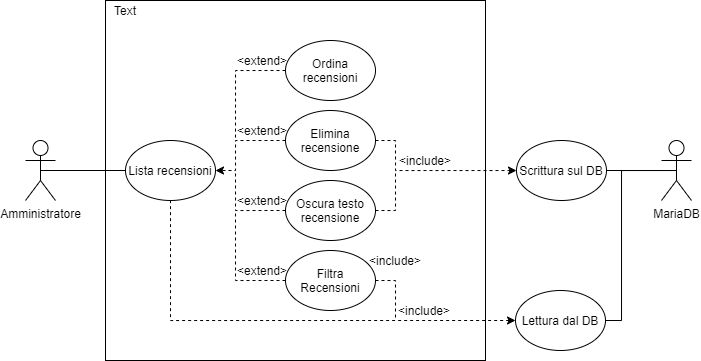

The diagram above was exported from draw.io. Its source (the exported page's mxGraphModel, read from the mxfile embedded in the PNG):
<mxGraphModel dx="749" dy="1383" grid="1" gridSize="10" guides="1" tooltips="1" connect="1" arrows="1" fold="1" page="1" pageScale="1" pageWidth="1169" pageHeight="827" math="0" shadow="0">
  <root>
    <mxCell id="0" />
    <mxCell id="1" parent="0" />
    <mxCell id="LWNwk2H6sGPTzLjcYUy6-28" value="" style="rounded=0;whiteSpace=wrap;html=1;" vertex="1" parent="1">
      <mxGeometry x="140" y="-100" width="380" height="360" as="geometry" />
    </mxCell>
    <mxCell id="LWNwk2H6sGPTzLjcYUy6-1" style="edgeStyle=orthogonalEdgeStyle;rounded=0;orthogonalLoop=1;jettySize=auto;html=1;exitX=0.5;exitY=0.5;exitDx=0;exitDy=0;exitPerimeter=0;entryX=0;entryY=0.5;entryDx=0;entryDy=0;startArrow=none;startFill=0;endArrow=none;endFill=0;" edge="1" parent="1" source="LWNwk2H6sGPTzLjcYUy6-2" target="LWNwk2H6sGPTzLjcYUy6-3">
      <mxGeometry relative="1" as="geometry" />
    </mxCell>
    <mxCell id="LWNwk2H6sGPTzLjcYUy6-2" value="Amministratore" style="shape=umlActor;verticalLabelPosition=bottom;verticalAlign=top;html=1;outlineConnect=0;" vertex="1" parent="1">
      <mxGeometry x="60" y="40" width="30" height="60" as="geometry" />
    </mxCell>
    <mxCell id="LWNwk2H6sGPTzLjcYUy6-3" value="Lista recensioni" style="ellipse;whiteSpace=wrap;html=1;" vertex="1" parent="1">
      <mxGeometry x="160" y="40" width="90" height="60" as="geometry" />
    </mxCell>
    <mxCell id="LWNwk2H6sGPTzLjcYUy6-4" value="MariaDB" style="shape=umlActor;verticalLabelPosition=bottom;verticalAlign=top;html=1;outlineConnect=0;" vertex="1" parent="1">
      <mxGeometry x="696" y="40" width="30" height="60" as="geometry" />
    </mxCell>
    <mxCell id="LWNwk2H6sGPTzLjcYUy6-5" style="edgeStyle=orthogonalEdgeStyle;rounded=0;orthogonalLoop=1;jettySize=auto;html=1;exitX=1;exitY=0.5;exitDx=0;exitDy=0;entryX=0.5;entryY=0.5;entryDx=0;entryDy=0;entryPerimeter=0;startArrow=none;startFill=0;endArrow=none;endFill=0;" edge="1" parent="1" source="LWNwk2H6sGPTzLjcYUy6-6" target="LWNwk2H6sGPTzLjcYUy6-4">
      <mxGeometry relative="1" as="geometry">
        <Array as="points">
          <mxPoint x="711" y="70" />
        </Array>
      </mxGeometry>
    </mxCell>
    <mxCell id="LWNwk2H6sGPTzLjcYUy6-6" value="Scrittura sul DB" style="ellipse;whiteSpace=wrap;html=1;" vertex="1" parent="1">
      <mxGeometry x="551" y="40" width="90" height="60" as="geometry" />
    </mxCell>
    <mxCell id="LWNwk2H6sGPTzLjcYUy6-7" style="edgeStyle=orthogonalEdgeStyle;rounded=0;orthogonalLoop=1;jettySize=auto;html=1;exitX=0;exitY=0.5;exitDx=0;exitDy=0;entryX=0.5;entryY=1;entryDx=0;entryDy=0;dashed=1;startArrow=classic;startFill=1;endArrow=none;endFill=0;" edge="1" parent="1" source="LWNwk2H6sGPTzLjcYUy6-9" target="LWNwk2H6sGPTzLjcYUy6-3">
      <mxGeometry relative="1" as="geometry">
        <mxPoint x="204" y="140" as="targetPoint" />
      </mxGeometry>
    </mxCell>
    <mxCell id="LWNwk2H6sGPTzLjcYUy6-8" style="edgeStyle=orthogonalEdgeStyle;rounded=0;orthogonalLoop=1;jettySize=auto;html=1;exitX=1;exitY=0.5;exitDx=0;exitDy=0;entryX=0.5;entryY=0.5;entryDx=0;entryDy=0;entryPerimeter=0;startArrow=none;startFill=0;endArrow=none;endFill=0;" edge="1" parent="1" source="LWNwk2H6sGPTzLjcYUy6-9" target="LWNwk2H6sGPTzLjcYUy6-4">
      <mxGeometry relative="1" as="geometry">
        <Array as="points">
          <mxPoint x="656" y="220" />
          <mxPoint x="656" y="70" />
        </Array>
      </mxGeometry>
    </mxCell>
    <mxCell id="LWNwk2H6sGPTzLjcYUy6-9" value="Lettura dal DB" style="ellipse;whiteSpace=wrap;html=1;" vertex="1" parent="1">
      <mxGeometry x="550" y="190" width="90" height="60" as="geometry" />
    </mxCell>
    <mxCell id="LWNwk2H6sGPTzLjcYUy6-10" style="edgeStyle=orthogonalEdgeStyle;rounded=0;orthogonalLoop=1;jettySize=auto;html=1;exitX=0;exitY=0.5;exitDx=0;exitDy=0;entryX=1;entryY=0.5;entryDx=0;entryDy=0;dashed=1;startArrow=none;startFill=0;endArrow=classic;endFill=1;" edge="1" parent="1" source="LWNwk2H6sGPTzLjcYUy6-12" target="LWNwk2H6sGPTzLjcYUy6-3">
      <mxGeometry relative="1" as="geometry">
        <Array as="points">
          <mxPoint x="270" y="40" />
          <mxPoint x="270" y="70" />
        </Array>
      </mxGeometry>
    </mxCell>
    <mxCell id="LWNwk2H6sGPTzLjcYUy6-11" style="edgeStyle=orthogonalEdgeStyle;rounded=0;orthogonalLoop=1;jettySize=auto;html=1;exitX=1;exitY=0.5;exitDx=0;exitDy=0;dashed=1;startArrow=none;startFill=0;endArrow=classic;endFill=1;" edge="1" parent="1" source="LWNwk2H6sGPTzLjcYUy6-12" target="LWNwk2H6sGPTzLjcYUy6-6">
      <mxGeometry relative="1" as="geometry">
        <Array as="points">
          <mxPoint x="430" y="40" />
          <mxPoint x="430" y="70" />
        </Array>
      </mxGeometry>
    </mxCell>
    <mxCell id="LWNwk2H6sGPTzLjcYUy6-12" value="Elimina recensione" style="ellipse;whiteSpace=wrap;html=1;" vertex="1" parent="1">
      <mxGeometry x="320" y="10" width="90" height="60" as="geometry" />
    </mxCell>
    <mxCell id="LWNwk2H6sGPTzLjcYUy6-13" style="edgeStyle=orthogonalEdgeStyle;rounded=0;orthogonalLoop=1;jettySize=auto;html=1;exitX=1;exitY=0.5;exitDx=0;exitDy=0;dashed=1;startArrow=none;startFill=0;endArrow=none;endFill=0;" edge="1" parent="1" source="LWNwk2H6sGPTzLjcYUy6-15">
      <mxGeometry relative="1" as="geometry">
        <mxPoint x="430" y="70" as="targetPoint" />
      </mxGeometry>
    </mxCell>
    <mxCell id="LWNwk2H6sGPTzLjcYUy6-14" style="edgeStyle=orthogonalEdgeStyle;rounded=0;orthogonalLoop=1;jettySize=auto;html=1;exitX=0;exitY=0.5;exitDx=0;exitDy=0;startArrow=none;startFill=0;endArrow=none;endFill=0;dashed=1;" edge="1" parent="1" source="LWNwk2H6sGPTzLjcYUy6-15">
      <mxGeometry relative="1" as="geometry">
        <mxPoint x="270" y="70" as="targetPoint" />
        <Array as="points">
          <mxPoint x="270" y="110" />
          <mxPoint x="270" y="70" />
        </Array>
      </mxGeometry>
    </mxCell>
    <mxCell id="LWNwk2H6sGPTzLjcYUy6-15" value="Oscura testo&lt;br&gt;recensione" style="ellipse;whiteSpace=wrap;html=1;" vertex="1" parent="1">
      <mxGeometry x="320" y="80" width="90" height="60" as="geometry" />
    </mxCell>
    <mxCell id="LWNwk2H6sGPTzLjcYUy6-16" value="&amp;lt;include&amp;gt;" style="text;html=1;strokeColor=none;fillColor=none;align=center;verticalAlign=middle;whiteSpace=wrap;rounded=0;" vertex="1" parent="1">
      <mxGeometry x="439" y="200" width="40" height="20" as="geometry" />
    </mxCell>
    <mxCell id="LWNwk2H6sGPTzLjcYUy6-17" value="&amp;lt;include&amp;gt;" style="text;html=1;strokeColor=none;fillColor=none;align=center;verticalAlign=middle;whiteSpace=wrap;rounded=0;" vertex="1" parent="1">
      <mxGeometry x="440" y="50" width="40" height="20" as="geometry" />
    </mxCell>
    <mxCell id="LWNwk2H6sGPTzLjcYUy6-18" value="&amp;lt;extend&amp;gt;" style="text;html=1;strokeColor=none;fillColor=none;align=center;verticalAlign=middle;whiteSpace=wrap;rounded=0;" vertex="1" parent="1">
      <mxGeometry x="277" y="20" width="40" height="20" as="geometry" />
    </mxCell>
    <mxCell id="LWNwk2H6sGPTzLjcYUy6-19" value="&amp;lt;extend&amp;gt;" style="text;html=1;strokeColor=none;fillColor=none;align=center;verticalAlign=middle;whiteSpace=wrap;rounded=0;" vertex="1" parent="1">
      <mxGeometry x="277" y="160" width="40" height="20" as="geometry" />
    </mxCell>
    <mxCell id="LWNwk2H6sGPTzLjcYUy6-20" style="edgeStyle=orthogonalEdgeStyle;rounded=0;orthogonalLoop=1;jettySize=auto;html=1;exitX=0;exitY=0.5;exitDx=0;exitDy=0;dashed=1;startArrow=none;startFill=0;endArrow=none;endFill=0;" edge="1" parent="1" source="LWNwk2H6sGPTzLjcYUy6-21">
      <mxGeometry relative="1" as="geometry">
        <mxPoint x="270" y="40" as="targetPoint" />
      </mxGeometry>
    </mxCell>
    <mxCell id="LWNwk2H6sGPTzLjcYUy6-21" value="Ordina recensioni" style="ellipse;whiteSpace=wrap;html=1;" vertex="1" parent="1">
      <mxGeometry x="320" y="-60" width="90" height="60" as="geometry" />
    </mxCell>
    <mxCell id="LWNwk2H6sGPTzLjcYUy6-22" value="&amp;lt;extend&amp;gt;" style="text;html=1;strokeColor=none;fillColor=none;align=center;verticalAlign=middle;whiteSpace=wrap;rounded=0;" vertex="1" parent="1">
      <mxGeometry x="277" y="-50" width="40" height="20" as="geometry" />
    </mxCell>
    <mxCell id="LWNwk2H6sGPTzLjcYUy6-23" style="edgeStyle=orthogonalEdgeStyle;rounded=0;orthogonalLoop=1;jettySize=auto;html=1;exitX=0;exitY=0.5;exitDx=0;exitDy=0;dashed=1;startArrow=none;startFill=0;endArrow=none;endFill=0;" edge="1" parent="1" source="LWNwk2H6sGPTzLjcYUy6-25">
      <mxGeometry relative="1" as="geometry">
        <mxPoint x="270" y="110" as="targetPoint" />
      </mxGeometry>
    </mxCell>
    <mxCell id="LWNwk2H6sGPTzLjcYUy6-24" style="edgeStyle=orthogonalEdgeStyle;rounded=0;orthogonalLoop=1;jettySize=auto;html=1;exitX=1;exitY=0.5;exitDx=0;exitDy=0;dashed=1;startArrow=none;startFill=0;endArrow=none;endFill=0;" edge="1" parent="1" source="LWNwk2H6sGPTzLjcYUy6-25">
      <mxGeometry relative="1" as="geometry">
        <mxPoint x="430" y="220" as="targetPoint" />
      </mxGeometry>
    </mxCell>
    <mxCell id="LWNwk2H6sGPTzLjcYUy6-25" value="Filtra Recensioni" style="ellipse;whiteSpace=wrap;html=1;" vertex="1" parent="1">
      <mxGeometry x="320" y="150" width="90" height="60" as="geometry" />
    </mxCell>
    <mxCell id="LWNwk2H6sGPTzLjcYUy6-26" value="&amp;lt;include&amp;gt;" style="text;html=1;strokeColor=none;fillColor=none;align=center;verticalAlign=middle;whiteSpace=wrap;rounded=0;" vertex="1" parent="1">
      <mxGeometry x="410" y="150" width="40" height="20" as="geometry" />
    </mxCell>
    <mxCell id="LWNwk2H6sGPTzLjcYUy6-27" value="&amp;lt;extend&amp;gt;" style="text;html=1;strokeColor=none;fillColor=none;align=center;verticalAlign=middle;whiteSpace=wrap;rounded=0;" vertex="1" parent="1">
      <mxGeometry x="277" y="90" width="40" height="20" as="geometry" />
    </mxCell>
    <mxCell id="LWNwk2H6sGPTzLjcYUy6-29" value="Text" style="text;html=1;strokeColor=none;fillColor=none;align=center;verticalAlign=middle;whiteSpace=wrap;rounded=0;" vertex="1" parent="1">
      <mxGeometry x="140" y="-100" width="40" height="20" as="geometry" />
    </mxCell>
  </root>
</mxGraphModel>